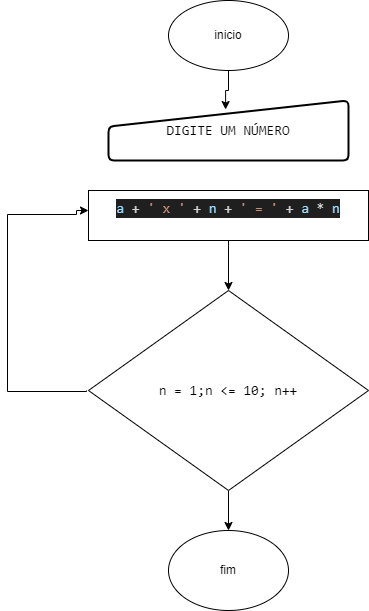

The diagram above was exported from draw.io. Its source (the exported page's mxGraphModel, read from the mxfile embedded in the PNG):
<mxGraphModel dx="954" dy="1779" grid="1" gridSize="10" guides="1" tooltips="1" connect="1" arrows="1" fold="1" page="1" pageScale="1" pageWidth="827" pageHeight="1169" math="0" shadow="0">
  <root>
    <mxCell id="0" />
    <mxCell id="1" parent="0" />
    <mxCell id="9EmgTGiWLBgWvlBg7fOt-16" style="edgeStyle=orthogonalEdgeStyle;rounded=0;orthogonalLoop=1;jettySize=auto;html=1;exitX=0.5;exitY=1;exitDx=0;exitDy=0;entryX=0.5;entryY=0;entryDx=0;entryDy=0;" edge="1" parent="1" source="9EmgTGiWLBgWvlBg7fOt-2" target="9EmgTGiWLBgWvlBg7fOt-14">
      <mxGeometry relative="1" as="geometry" />
    </mxCell>
    <mxCell id="9EmgTGiWLBgWvlBg7fOt-2" value="&lt;div style=&quot;font-family: Consolas, &amp;quot;Courier New&amp;quot;, monospace; font-size: 14px; line-height: 19px;&quot;&gt;&lt;div style=&quot;&quot;&gt;&lt;div style=&quot;line-height: 19px;&quot;&gt;&lt;span style=&quot;background-color: rgb(255, 255, 255);&quot;&gt;n = 1;n &amp;lt;= 10; n++&lt;/span&gt;&lt;/div&gt;&lt;/div&gt;&lt;/div&gt;" style="rhombus;whiteSpace=wrap;html=1;" vertex="1" parent="1">
      <mxGeometry x="170" y="280" width="280" height="200" as="geometry" />
    </mxCell>
    <mxCell id="9EmgTGiWLBgWvlBg7fOt-12" style="edgeStyle=orthogonalEdgeStyle;rounded=0;orthogonalLoop=1;jettySize=auto;html=1;entryX=0.5;entryY=0;entryDx=0;entryDy=0;" edge="1" parent="1" source="9EmgTGiWLBgWvlBg7fOt-3" target="9EmgTGiWLBgWvlBg7fOt-2">
      <mxGeometry relative="1" as="geometry" />
    </mxCell>
    <mxCell id="9EmgTGiWLBgWvlBg7fOt-3" value="&#10;&lt;div style=&quot;color: rgb(204, 204, 204); background-color: rgb(31, 31, 31); font-family: Consolas, &amp;quot;Courier New&amp;quot;, monospace; font-weight: normal; font-size: 14px; line-height: 19px;&quot;&gt;&lt;div&gt;&lt;span style=&quot;color: #9cdcfe;&quot;&gt;a&lt;/span&gt;&lt;span style=&quot;color: #d4d4d4;&quot;&gt; + &lt;/span&gt;&lt;span style=&quot;color: #ce9178;&quot;&gt;' x '&lt;/span&gt;&lt;span style=&quot;color: #d4d4d4;&quot;&gt; + &lt;/span&gt;&lt;span style=&quot;color: #9cdcfe;&quot;&gt;n&lt;/span&gt;&lt;span style=&quot;color: #d4d4d4;&quot;&gt; + &lt;/span&gt;&lt;span style=&quot;color: #ce9178;&quot;&gt;' = '&lt;/span&gt;&lt;span style=&quot;color: #d4d4d4;&quot;&gt; + &lt;/span&gt;&lt;span style=&quot;color: #9cdcfe;&quot;&gt;a&lt;/span&gt;&lt;span style=&quot;color: #d4d4d4;&quot;&gt; * &lt;/span&gt;&lt;span style=&quot;color: #9cdcfe;&quot;&gt;n&lt;/span&gt;&lt;/div&gt;&lt;/div&gt;&#10;&#10;" style="rounded=0;whiteSpace=wrap;html=1;" vertex="1" parent="1">
      <mxGeometry x="170" y="180" width="280" height="50" as="geometry" />
    </mxCell>
    <mxCell id="9EmgTGiWLBgWvlBg7fOt-10" style="edgeStyle=orthogonalEdgeStyle;rounded=0;orthogonalLoop=1;jettySize=auto;html=1;exitX=0;exitY=0.5;exitDx=0;exitDy=0;entryX=0.007;entryY=0.4;entryDx=0;entryDy=0;entryPerimeter=0;" edge="1" parent="1">
      <mxGeometry relative="1" as="geometry">
        <mxPoint x="170.00000000000003" y="200" as="targetPoint" />
        <mxPoint x="168.04" y="380" as="sourcePoint" />
        <Array as="points">
          <mxPoint x="168.04" y="381" />
          <mxPoint x="89.04" y="381" />
          <mxPoint x="89.04" y="204" />
          <mxPoint x="158.04" y="204" />
          <mxPoint x="158.04" y="200" />
        </Array>
      </mxGeometry>
    </mxCell>
    <mxCell id="9EmgTGiWLBgWvlBg7fOt-13" value="inicio" style="ellipse;whiteSpace=wrap;html=1;" vertex="1" parent="1">
      <mxGeometry x="250" y="-10" width="120" height="70" as="geometry" />
    </mxCell>
    <mxCell id="9EmgTGiWLBgWvlBg7fOt-14" value="fim" style="ellipse;whiteSpace=wrap;html=1;" vertex="1" parent="1">
      <mxGeometry x="250" y="520" width="120" height="80" as="geometry" />
    </mxCell>
    <mxCell id="9EmgTGiWLBgWvlBg7fOt-17" value="&lt;div style=&quot;font-family: Consolas, &amp;quot;Courier New&amp;quot;, monospace; font-size: 14px; line-height: 19px;&quot;&gt;&lt;span style=&quot;background-color: rgb(255, 255, 255);&quot;&gt;DIGITE UM NÚMERO&lt;/span&gt;&lt;/div&gt;" style="html=1;strokeWidth=2;shape=manualInput;whiteSpace=wrap;rounded=1;size=26;arcSize=11;" vertex="1" parent="1">
      <mxGeometry x="190" y="90" width="240" height="60" as="geometry" />
    </mxCell>
    <mxCell id="9EmgTGiWLBgWvlBg7fOt-18" style="edgeStyle=orthogonalEdgeStyle;rounded=0;orthogonalLoop=1;jettySize=auto;html=1;entryX=0.488;entryY=0.15;entryDx=0;entryDy=0;entryPerimeter=0;" edge="1" parent="1" source="9EmgTGiWLBgWvlBg7fOt-13" target="9EmgTGiWLBgWvlBg7fOt-17">
      <mxGeometry relative="1" as="geometry" />
    </mxCell>
  </root>
</mxGraphModel>